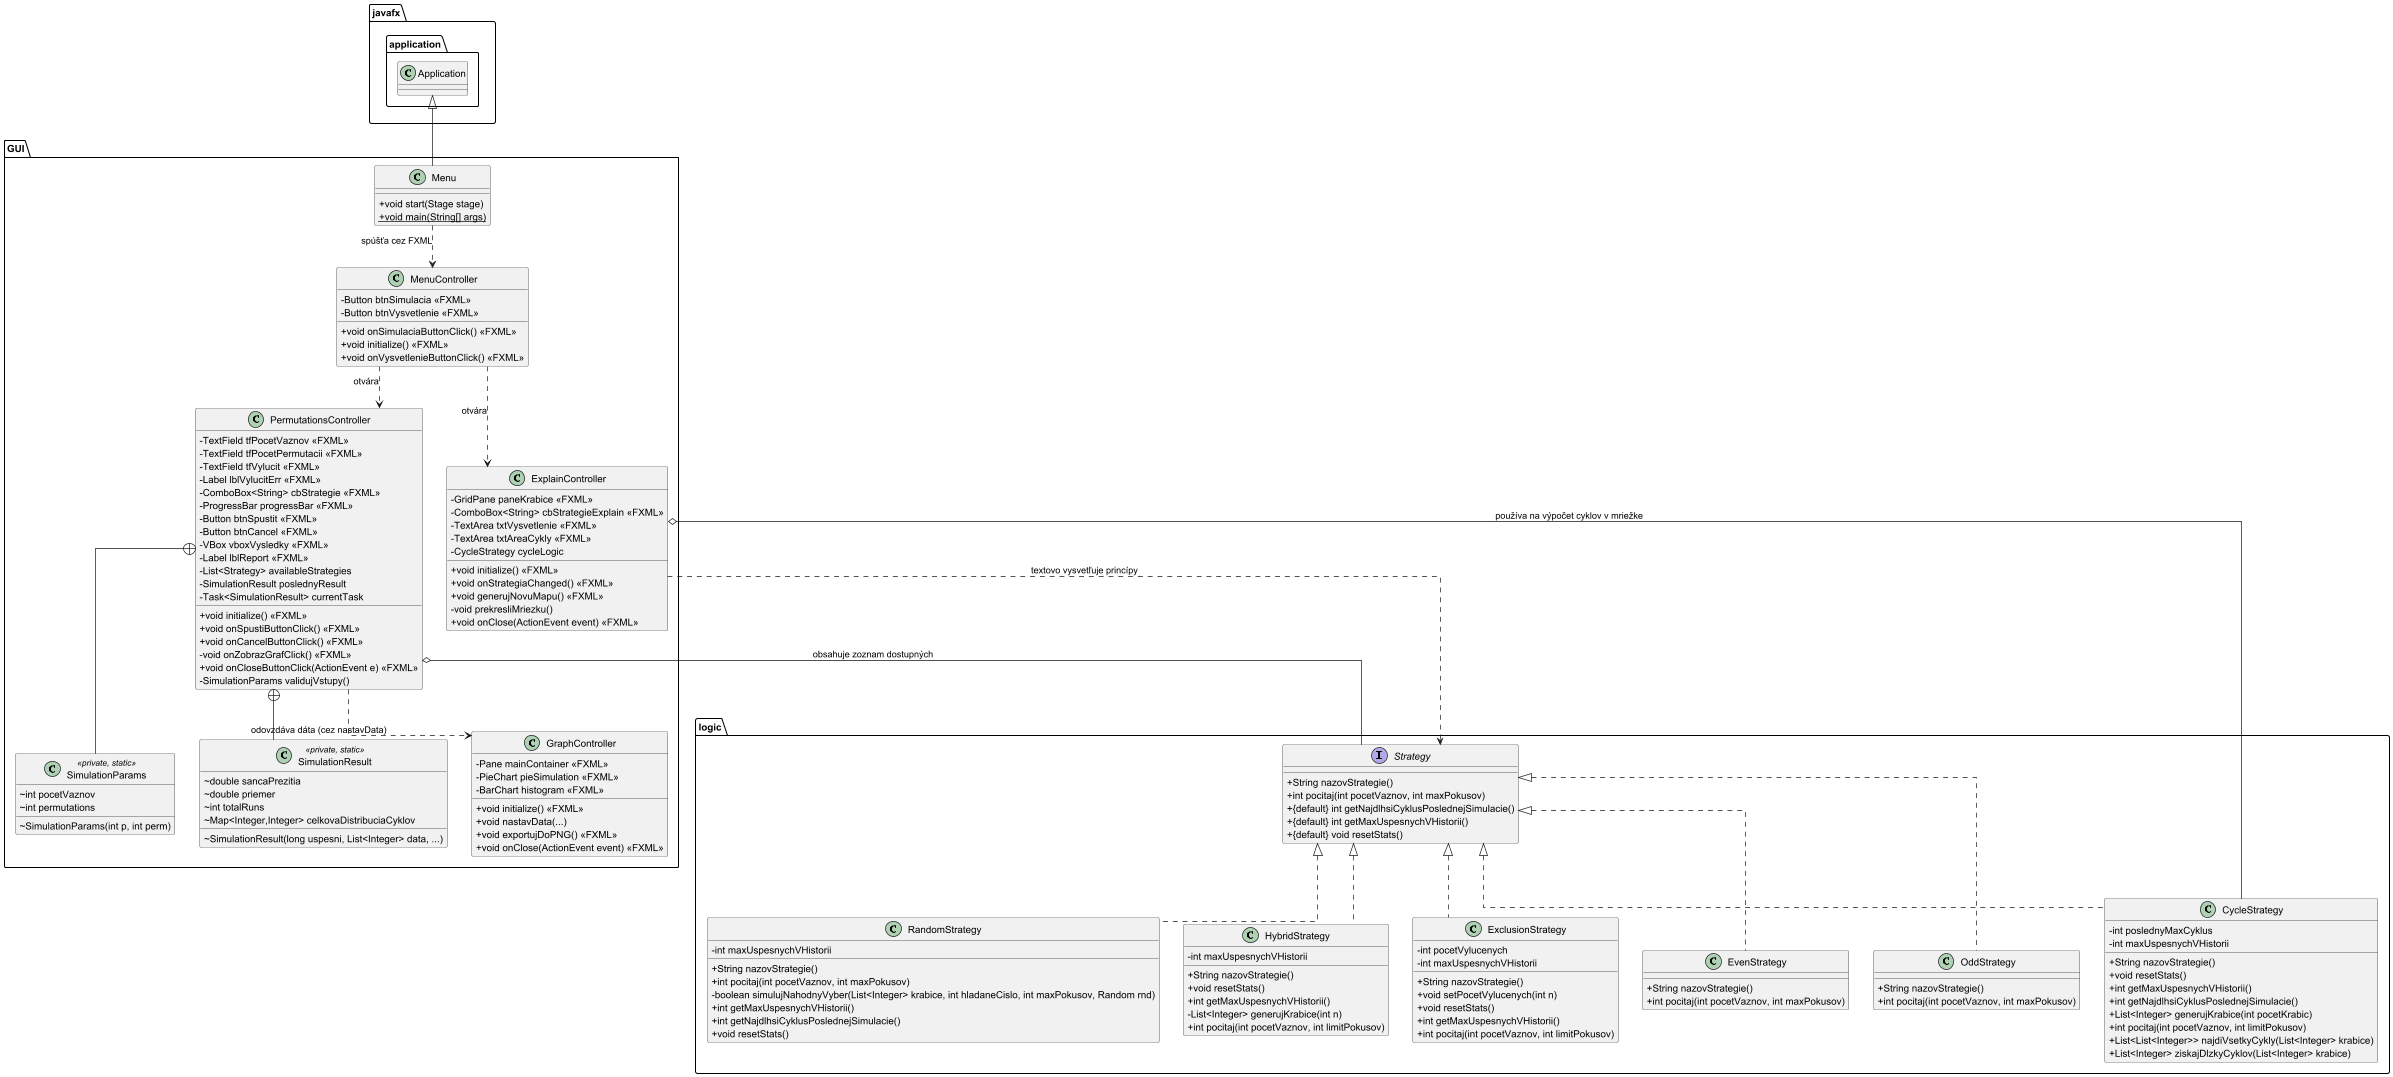

The diagram above was rendered by PlantUML. Its source (embedded in the PNG):
@startuml
' Nastavenie, aby sa namiesto ikoniek zobrazovali znaky +, - a #
skinparam classAttributeIconSize 0
' Zlepšenie vizuálu šípok a rozloženia
skinparam linetype ortho

package "logic" {
    interface Strategy {
        + String nazovStrategie()
        + int pocitaj(int pocetVaznov, int maxPokusov)
        + {default} int getNajdlhsiCyklusPoslednejSimulacie()
        + {default} int getMaxUspesnychVHistorii()
        + {default} void resetStats()
    }

    class CycleStrategy implements Strategy {
        - int poslednyMaxCyklus
        - int maxUspesnychVHistorii
        + String nazovStrategie()
        + void resetStats()
        + int getMaxUspesnychVHistorii()
        + int getNajdlhsiCyklusPoslednejSimulacie()
        + List<Integer> generujKrabice(int pocetKrabic)
        + int pocitaj(int pocetVaznov, int limitPokusov)
        + List<List<Integer>> najdiVsetkyCykly(List<Integer> krabice)
        + List<Integer> ziskajDlzkyCyklov(List<Integer> krabice)
    }

    class RandomStrategy implements Strategy {
        - int maxUspesnychVHistorii
        + String nazovStrategie()
        + int pocitaj(int pocetVaznov, int maxPokusov)
        - boolean simulujNahodnyVyber(List<Integer> krabice, int hladaneCislo, int maxPokusov, Random rnd)
        + int getMaxUspesnychVHistorii()
        + int getNajdlhsiCyklusPoslednejSimulacie()
        + void resetStats()
    }

    class HybridStrategy implements Strategy {
        - int maxUspesnychVHistorii
        + String nazovStrategie()
        + void resetStats()
        + int getMaxUspesnychVHistorii()
        - List<Integer> generujKrabice(int n)
        + int pocitaj(int pocetVaznov, int limitPokusov)
    }

    class ExclusionStrategy implements Strategy {
        - int pocetVylucenych
        - int maxUspesnychVHistorii
        + String nazovStrategie()
        + void setPocetVylucenych(int n)
        + void resetStats()
        + int getMaxUspesnychVHistorii()
        + int pocitaj(int pocetVaznov, int limitPokusov)
    }

    class EvenStrategy implements Strategy {
        + String nazovStrategie()
        + int pocitaj(int pocetVaznov, int maxPokusov)
    }

    class OddStrategy implements Strategy {
        + String nazovStrategie()
        + int pocitaj(int pocetVaznov, int maxPokusov)
    }
}

package "GUI" {
    class Menu {
        + void start(Stage stage)
        + {static} void main(String[] args)
    }

    class MenuController {
        - Button btnSimulacia <<FXML>>
        - Button btnVysvetlenie <<FXML>>
        + void onSimulaciaButtonClick() <<FXML>>
        + void initialize() <<FXML>>
        + void onVysvetlenieButtonClick() <<FXML>>
    }

    class PermutationsController {
        - TextField tfPocetVaznov <<FXML>>
        - TextField tfPocetPermutacii <<FXML>>
        - TextField tfVylucit <<FXML>>
        - Label lblVylucitErr <<FXML>>
        - ComboBox<String> cbStrategie <<FXML>>
        - ProgressBar progressBar <<FXML>>
        - Button btnSpustit <<FXML>>
        - Button btnCancel <<FXML>>
        - VBox vboxVysledky <<FXML>>
        - Label lblReport <<FXML>>
        - List<Strategy> availableStrategies
        - SimulationResult poslednyResult
        - Task<SimulationResult> currentTask
        + void initialize() <<FXML>>
        + void onSpustiButtonClick() <<FXML>>
        + void onCancelButtonClick() <<FXML>>
        - void onZobrazGrafClick() <<FXML>>
        + void onCloseButtonClick(ActionEvent e) <<FXML>>
        - SimulationParams validujVstupy()
    }

    class SimulationParams <<private, static>> {
        ~ int pocetVaznov
        ~ int permutations
        ~ SimulationParams(int p, int perm)
    }

    class SimulationResult <<private, static>> {
        ~ double sancaPrezitia
        ~ double priemer
        ~ int totalRuns
        ~ Map<Integer,Integer> celkovaDistribuciaCyklov
        ~ SimulationResult(long uspesni, List<Integer> data, ...)
    }

    class ExplainController {
        - GridPane paneKrabice <<FXML>>
        - ComboBox<String> cbStrategieExplain <<FXML>>
        - TextArea txtVysvetlenie <<FXML>>
        - TextArea txtAreaCykly <<FXML>>
        - CycleStrategy cycleLogic
        + void initialize() <<FXML>>
        + void onStrategiaChanged() <<FXML>>
        + void generujNovuMapu() <<FXML>>
        - void prekresliMriezku()
        + void onClose(ActionEvent event) <<FXML>>
    }

    class GraphController {
        - Pane mainContainer <<FXML>>
        - PieChart pieSimulation <<FXML>>
        - BarChart histogram <<FXML>>
        + void initialize() <<FXML>>
        + void nastavData(...)
        + void exportujDoPNG() <<FXML>>
        + void onClose(ActionEvent event) <<FXML>>
    }
}

' --- VZŤAHY ---

' Dedičnosť z JavaFX (Externá trieda)
class javafx.application.Application
javafx.application.Application <|-- Menu

' Navigácia v GUI
Menu ..> MenuController : spúšťa cez FXML
MenuController ..> PermutationsController : otvára
MenuController ..> ExplainController : otvára
PermutationsController ..> GraphController : odovzdáva dáta (cez nastavData)

' Logické väzby GUI -> Logic
PermutationsController o-- Strategy : obsahuje zoznam dostupných
ExplainController o-- CycleStrategy : používa na výpočet cyklov v mriežke
ExplainController ..> Strategy : textovo vysvetľuje princípy

' Vnútorné triedy (Ownership)
PermutationsController +-- SimulationParams
PermutationsController +-- SimulationResult

@enduml